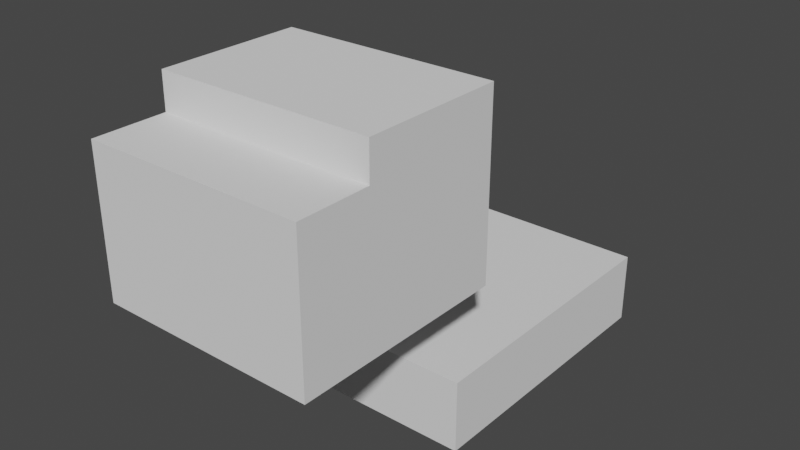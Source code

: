 # Source: stage1a.blend  (saved by Blender 3.3.6; exported with 4.5.12 LTS)
import bpy
from mathutils import Matrix  # noqa: F401  (used for matrix-valued properties, if any)

bpy.ops.wm.read_factory_settings(use_empty=True)
scene = bpy.context.scene
scene.name = 'Scene'

# ---- collections
col_collection = bpy.data.collections.new('Collection'); scene.collection.children.link(col_collection)

# ---- world
world_world = bpy.data.worlds.new('World'); scene.world = world_world
world_world.use_nodes = True; world_world.node_tree.nodes.clear()
_N = world_world.node_tree.nodes; _L = world_world.node_tree.links
n0 = _N.new('ShaderNodeOutputWorld'); n0.name = 'World Output'; n0.location = (300, 300)
n1 = _N.new('ShaderNodeBackground'); n1.name = 'Background'; n1.location = (10, 300)
n1.inputs[0].default_value = (0.05088, 0.05088, 0.05088, 1.0)
_L.new(n1.outputs[0], n0.inputs[0])
n0.is_active_output = True
world_world.color = (0.05088, 0.05088, 0.05088)
world_world.use_sun_shadow = False
world_world.sun_shadow_jitter_overblur = 0.0

# ---- meshes
me_x = bpy.data.meshes.new('立方体')
me_x.from_pydata([(-0.5, -0.5, -0.5), (-0.5, -0.5, 0.5), (-0.5, 0.5, -0.5), (-0.5001, 0.4995, 0.5), (0.5, -0.5, -0.5), (0.5, -0.5, 0.5), (0.5, 0.5, -0.5), (0.4999, 0.4995, 0.5), (-0.5002, -0.1676, 0.5), (-0.5, -0.1667, 0.75), (0.4998, -0.1676, 0.5), (-0.5, 0.5, 0.75), (0.5, -0.1667, 0.75), (0.5, 0.5, 0.75), (-0.5, -0.1676, -0.5), (0.5, -0.1676, -0.5)], [], [(14, 8, 3, 2), (2, 3, 7, 6), (15, 10, 5, 4), (4, 5, 1, 0), (14, 15, 4, 0), (8, 9, 11, 3), (3, 11, 13, 7), (7, 13, 12, 10), (10, 12, 9, 8), (5, 10, 8, 1), (13, 11, 9, 12), (2, 6, 15, 14), (0, 1, 8, 14), (6, 7, 10, 15)])
_uv = me_x.uv_layers.new(name='UVマップ')
_uv.uv.foreach_set('vector', [0.375, 0.08483, 0.625, 0.125, 0.625, 0.25, 0.375, 0.25, 0.375, 0.25, 0.625, 0.25, 0.625, 0.5, 0.375, 0.5, 0.375, 0.6652, 0.625, 0.625, 0.625, 0.75, 0.375, 0.75, 0.375, 0.75, 0.625, 0.75, 0.625, 1.0, 0.375, 1.0, 0.125, 0.6652, 0.375, 0.6652, 0.375, 0.75, 0.125, 0.75, 0.375, 0.0, 0.625, 0.0, 0.625, 0.25, 0.375, 0.25, 0.375, 0.25, 0.625, 0.25, 0.625, 0.5, 0.375, 0.5, 0.375, 0.5, 0.625, 0.5, 0.625, 0.75, 0.375, 0.75, 0.375, 0.75, 0.625, 0.75, 0.625, 1.0, 0.375, 1.0, 0.625, 0.75, 0.375, 0.75, 0.375, 1.0, 0.625, 1.0, 0.625, 0.5, 0.875, 0.5, 0.875, 0.75, 0.625, 0.75, 0.125, 0.5, 0.375, 0.5, 0.375, 0.6652, 0.125, 0.6652, 0.375, 0.0, 0.625, 0.0, 0.625, 0.125, 0.375, 0.08483, 0.375, 0.5, 0.625, 0.5, 0.625, 0.625, 0.375, 0.6652])
me_x.update()
me_001 = bpy.data.meshes.new('立方体.001')
me_001.from_pydata([(-0.5, -0.5, -0.5), (-0.5, -0.5, 0.5), (-0.5, 0.5, -0.5), (-0.5, 0.5, 0.5), (0.5, -0.5, -0.5), (0.5, -0.5, 0.5), (0.5, 0.5, -0.5), (0.5, 0.5, 0.5)], [], [(0, 1, 3, 2), (2, 3, 7, 6), (6, 7, 5, 4), (4, 5, 1, 0), (2, 6, 4, 0), (7, 3, 1, 5)])
_uv = me_001.uv_layers.new(name='UVマップ')
_uv.uv.foreach_set('vector', [0.375, 0.0, 0.625, 0.0, 0.625, 0.25, 0.375, 0.25, 0.375, 0.25, 0.625, 0.25, 0.625, 0.5, 0.375, 0.5, 0.375, 0.5, 0.625, 0.5, 0.625, 0.75, 0.375, 0.75, 0.375, 0.75, 0.625, 0.75, 0.625, 1.0, 0.375, 1.0, 0.125, 0.5, 0.375, 0.5, 0.375, 0.75, 0.125, 0.75, 0.625, 0.5, 0.875, 0.5, 0.875, 0.75, 0.625, 0.75])
me_001.update()

# ---- objects
ob_0 = bpy.data.objects.new('0', me_x)
ob_1 = bpy.data.objects.new('1', me_001)

# ---- transforms, parenting, visibility, modifiers, constraints
ob_0.location = (0.0, 0.0, -5.0)
ob_0.scale = (15.0, 15.0, 10.0)
ob_1.location = (0.0, 15.0, -18.0)
ob_1.scale = (15.0, 20.0, 5.0)

# ---- collection membership
col_collection.objects.link(ob_0)
col_collection.objects.link(ob_1)

# ---- scene / render settings (as saved in the file)
scene.frame_start = 1; scene.frame_end = 250; scene.frame_set(167)
scene.render.engine = 'BLENDER_EEVEE_NEXT'
scene.cycles.sampling_pattern = 'TABULATED_SOBOL'
scene.cycles.use_light_tree = False
scene.view_settings.view_transform = 'Filmic'
bpy.context.view_layer.update()

# ---- added for rendering (the .blend has no active camera and no usable light): camera, sun
cam_auto = bpy.data.cameras.new('AutoCamera')
cam_auto.lens = 50.0
cam_auto.sensor_width = 36.0
cam_auto.clip_end = 1000.0
ob_auto_camera = bpy.data.objects.new('AutoCamera', cam_auto)
scene.collection.objects.link(ob_auto_camera)
ob_auto_camera.location = (39.3651, -38.4897, 22.4931)
ob_auto_camera.rotation_euler = (1.09748, -7.21219e-08, 0.694738)
scene.camera = ob_auto_camera
light_auto_sun = bpy.data.lights.new('AutoSun', 'SUN')
light_auto_sun.energy = 3.0
light_auto_sun.angle = 0.0523599
ob_auto_sun = bpy.data.objects.new('AutoSun', light_auto_sun)
scene.collection.objects.link(ob_auto_sun)
ob_auto_sun.rotation_euler = (0.872665, 0.174533, 0.523599)
bpy.context.view_layer.update()
